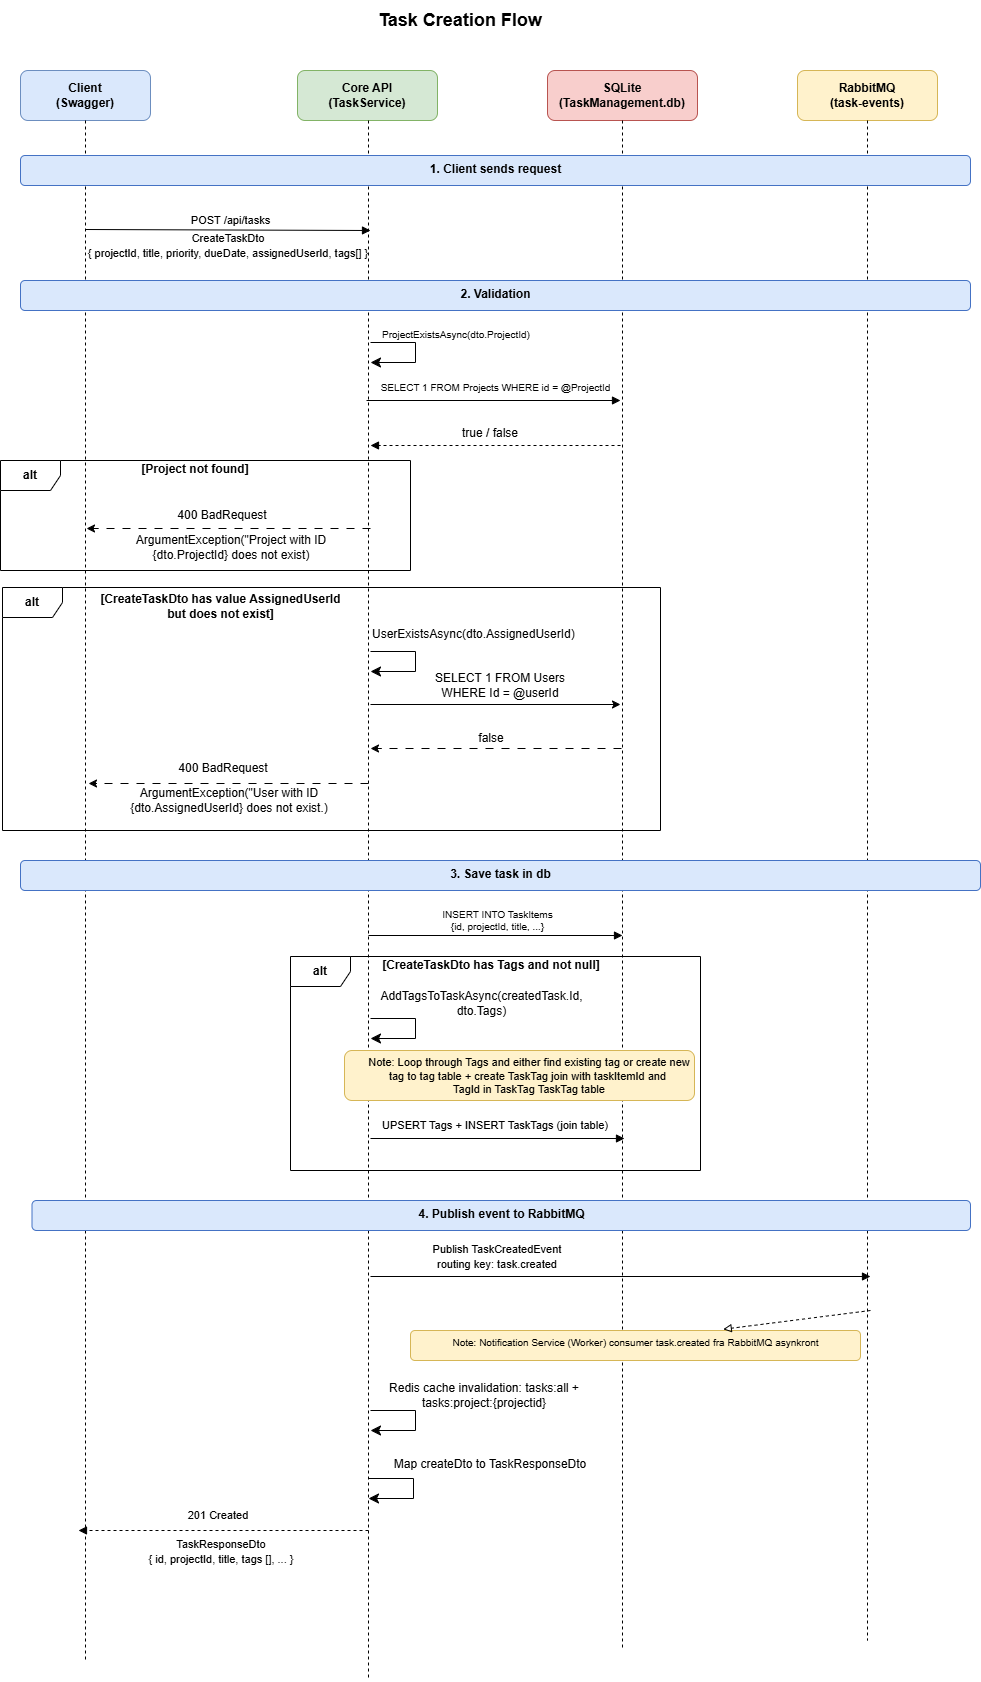

The diagram above was exported from draw.io. Its source (the exported page's mxGraphModel, read from the mxfile embedded in the PNG):
<mxGraphModel dx="1426" dy="743" grid="1" gridSize="10" guides="1" tooltips="1" connect="1" arrows="1" fold="1" page="1" pageScale="1" pageWidth="827" pageHeight="1169" math="0" shadow="0">
  <root>
    <mxCell id="0" />
    <mxCell id="1" parent="0" />
    <mxCell id="36obtxLqAw9dfoppSD0g-1" parent="1" style="text;html=1;strokeColor=none;fillColor=none;align=center;verticalAlign=middle;whiteSpace=wrap;rounded=0;fontSize=18;fontStyle=1;" value="Task Creation Flow" vertex="1">
      <mxGeometry height="40" width="500" x="430" y="250" as="geometry" />
    </mxCell>
    <mxCell id="36obtxLqAw9dfoppSD0g-2" parent="1" style="rounded=1;whiteSpace=wrap;html=1;fillColor=#dae8fc;strokeColor=#6c8ebf;fontStyle=1;" value="Client&#10;(Swagger)" vertex="1">
      <mxGeometry height="50" width="130" x="240" y="320" as="geometry" />
    </mxCell>
    <mxCell id="36obtxLqAw9dfoppSD0g-3" parent="1" style="rounded=1;whiteSpace=wrap;html=1;fillColor=#d5e8d4;strokeColor=#82b366;fontStyle=1;" value="Core API&#10;(TaskService)" vertex="1">
      <mxGeometry height="50" width="140" x="517" y="320" as="geometry" />
    </mxCell>
    <mxCell id="36obtxLqAw9dfoppSD0g-4" parent="1" style="rounded=1;whiteSpace=wrap;html=1;fillColor=#f8cecc;strokeColor=#b85450;fontStyle=1;" value="SQLite&#10;(TaskManagement.db)" vertex="1">
      <mxGeometry height="50" width="150" x="767" y="320" as="geometry" />
    </mxCell>
    <mxCell id="36obtxLqAw9dfoppSD0g-5" parent="1" style="rounded=1;whiteSpace=wrap;html=1;fillColor=#fff2cc;strokeColor=#d6b656;fontStyle=1;" value="RabbitMQ&#10;(task-events)" vertex="1">
      <mxGeometry height="50" width="140" x="1017" y="320" as="geometry" />
    </mxCell>
    <mxCell id="36obtxLqAw9dfoppSD0g-6" edge="1" parent="1" style="endArrow=none;dashed=1;html=1;" value="">
      <mxGeometry relative="1" as="geometry">
        <mxPoint x="305" y="370" as="sourcePoint" />
        <mxPoint x="305" y="1910" as="targetPoint" />
      </mxGeometry>
    </mxCell>
    <mxCell id="36obtxLqAw9dfoppSD0g-7" edge="1" parent="1" style="endArrow=none;dashed=1;html=1;" value="">
      <mxGeometry relative="1" as="geometry">
        <mxPoint x="588" y="370" as="sourcePoint" />
        <mxPoint x="588" y="1930" as="targetPoint" />
      </mxGeometry>
    </mxCell>
    <mxCell id="36obtxLqAw9dfoppSD0g-8" edge="1" parent="1" style="endArrow=none;dashed=1;html=1;" value="">
      <mxGeometry relative="1" as="geometry">
        <mxPoint x="842" y="370" as="sourcePoint" />
        <mxPoint x="842" y="1900" as="targetPoint" />
      </mxGeometry>
    </mxCell>
    <mxCell id="36obtxLqAw9dfoppSD0g-9" edge="1" parent="1" style="endArrow=none;dashed=1;html=1;" value="">
      <mxGeometry relative="1" as="geometry">
        <mxPoint x="1087" y="370" as="sourcePoint" />
        <mxPoint x="1087" y="1890" as="targetPoint" />
      </mxGeometry>
    </mxCell>
    <mxCell id="36obtxLqAw9dfoppSD0g-10" parent="1" style="text;html=1;strokeColor=#4472C4;fillColor=#dae8fc;align=center;fontStyle=1;fontSize=12;rounded=1;" value="1. Client sends request" vertex="1">
      <mxGeometry height="30" width="950" x="240" y="405" as="geometry" />
    </mxCell>
    <mxCell id="36obtxLqAw9dfoppSD0g-11" edge="1" parent="1" style="endArrow=block;endFill=1;html=1;" value="POST /api/tasks">
      <mxGeometry relative="1" x="0.0173" y="10" as="geometry">
        <mxPoint as="offset" />
        <mxPoint x="305" y="479" as="sourcePoint" />
        <mxPoint x="590" y="480" as="targetPoint" />
      </mxGeometry>
    </mxCell>
    <mxCell id="36obtxLqAw9dfoppSD0g-12" parent="1" style="text;html=1;whiteSpace=wrap;strokeColor=none;fillColor=none;align=center;verticalAlign=middle;rounded=0;" value="&lt;div&gt;&lt;span style=&quot;font-size: 11px; text-wrap-mode: nowrap; background-color: rgb(255, 255, 255);&quot;&gt;CreateTaskDto&lt;/span&gt;&lt;/div&gt;&lt;span style=&quot;font-size: 11px; text-wrap-mode: nowrap; background-color: rgb(255, 255, 255);&quot;&gt;{ projectId, title, priority, dueDate, assignedUserId, tags[] }&lt;/span&gt;" vertex="1">
      <mxGeometry height="30" width="60" x="418" y="480" as="geometry" />
    </mxCell>
    <mxCell id="36obtxLqAw9dfoppSD0g-13" parent="1" style="text;html=1;strokeColor=#4472C4;fillColor=#dae8fc;align=center;fontStyle=1;fontSize=12;rounded=1;" value="2. Validation" vertex="1">
      <mxGeometry height="30" width="950" x="240" y="530" as="geometry" />
    </mxCell>
    <mxCell id="36obtxLqAw9dfoppSD0g-14" edge="1" parent="1" style="endArrow=block;endFill=1;html=1;" value="">
      <mxGeometry relative="1" x="0.0236" y="14" as="geometry">
        <mxPoint as="offset" />
        <mxPoint x="586" y="650" as="sourcePoint" />
        <mxPoint x="840" y="650" as="targetPoint" />
      </mxGeometry>
    </mxCell>
    <mxCell id="36obtxLqAw9dfoppSD0g-15" parent="1" style="text;html=1;strokeColor=none;fillColor=none;align=center;fontSize=10;" value="SELECT 1 FROM Projects WHERE id = @ProjectId" vertex="1">
      <mxGeometry height="20" width="250" x="590" y="625" as="geometry" />
    </mxCell>
    <mxCell id="36obtxLqAw9dfoppSD0g-16" parent="1" style="text;whiteSpace=wrap;html=1;" value="&lt;span style=&quot;color: rgb(0, 0, 0); font-family: Helvetica; font-size: 10px; font-style: normal; font-variant-ligatures: normal; font-variant-caps: normal; font-weight: 400; letter-spacing: normal; orphans: 2; text-align: left; text-indent: 0px; text-transform: none; widows: 2; word-spacing: 0px; -webkit-text-stroke-width: 0px; white-space: nowrap; background-color: rgb(255, 255, 255); text-decoration-thickness: initial; text-decoration-style: initial; text-decoration-color: initial; float: none; display: inline !important;&quot;&gt;ProjectExistsAsync(dto.ProjectId)&lt;/span&gt;" vertex="1">
      <mxGeometry height="40" width="260" x="600" y="570" as="geometry" />
    </mxCell>
    <mxCell id="36obtxLqAw9dfoppSD0g-17" edge="1" parent="1" style="edgeStyle=segmentEdgeStyle;endArrow=classic;html=1;curved=0;rounded=0;endSize=8;startSize=8;" value="">
      <mxGeometry height="50" relative="1" width="50" as="geometry">
        <Array as="points">
          <mxPoint x="635" y="592" />
          <mxPoint x="635" y="612" />
        </Array>
        <mxPoint x="590" y="592" as="sourcePoint" />
        <mxPoint x="590" y="612" as="targetPoint" />
      </mxGeometry>
    </mxCell>
    <mxCell id="36obtxLqAw9dfoppSD0g-18" edge="1" parent="1" style="endArrow=block;endFill=1;html=1;dashed=1;" value="">
      <mxGeometry relative="1" x="-0.1538" y="-10" as="geometry">
        <mxPoint as="offset" />
        <mxPoint x="840" y="695" as="sourcePoint" />
        <mxPoint x="590" y="695" as="targetPoint" />
      </mxGeometry>
    </mxCell>
    <mxCell id="36obtxLqAw9dfoppSD0g-19" parent="1" style="text;html=1;whiteSpace=wrap;strokeColor=none;fillColor=none;align=center;verticalAlign=middle;rounded=0;" value="true / false" vertex="1">
      <mxGeometry height="30" width="60" x="680" y="668" as="geometry" />
    </mxCell>
    <mxCell id="36obtxLqAw9dfoppSD0g-20" edge="1" parent="1" style="endArrow=classic;html=1;rounded=0;dashed=1;dashPattern=8 8;" value="">
      <mxGeometry height="50" relative="1" width="50" as="geometry">
        <mxPoint x="590" y="778" as="sourcePoint" />
        <mxPoint x="306" y="778" as="targetPoint" />
      </mxGeometry>
    </mxCell>
    <mxCell id="36obtxLqAw9dfoppSD0g-21" parent="1" style="shape=umlFrame;whiteSpace=wrap;html=1;pointerEvents=0;" value="&lt;b&gt;alt&lt;/b&gt;" vertex="1">
      <mxGeometry height="110" width="410" x="220" y="710" as="geometry" />
    </mxCell>
    <mxCell id="36obtxLqAw9dfoppSD0g-22" parent="1" style="text;html=1;whiteSpace=wrap;strokeColor=none;fillColor=none;align=center;verticalAlign=middle;rounded=0;" value="&lt;b&gt;[Project not found]&lt;/b&gt;" vertex="1">
      <mxGeometry height="30" width="150" x="340" y="704" as="geometry" />
    </mxCell>
    <mxCell id="36obtxLqAw9dfoppSD0g-23" parent="1" style="text;html=1;whiteSpace=wrap;strokeColor=none;fillColor=none;align=center;verticalAlign=middle;rounded=0;" value="400 BadRequest" vertex="1">
      <mxGeometry height="30" width="150" x="367" y="750" as="geometry" />
    </mxCell>
    <mxCell id="36obtxLqAw9dfoppSD0g-24" parent="1" style="text;html=1;whiteSpace=wrap;strokeColor=none;fillColor=none;align=center;verticalAlign=middle;rounded=0;" value="ArgumentException(&quot;Project with ID {dto.ProjectId} does not exist)" vertex="1">
      <mxGeometry height="30" width="230" x="336" y="782" as="geometry" />
    </mxCell>
    <mxCell id="36obtxLqAw9dfoppSD0g-25" parent="1" style="shape=umlFrame;whiteSpace=wrap;html=1;pointerEvents=0;" value="&lt;b&gt;alt&lt;/b&gt;" vertex="1">
      <mxGeometry height="243" width="658" x="222" y="837" as="geometry" />
    </mxCell>
    <mxCell id="36obtxLqAw9dfoppSD0g-26" parent="1" style="text;html=1;whiteSpace=wrap;strokeColor=none;fillColor=none;align=center;verticalAlign=middle;rounded=0;" value="&lt;b&gt;[CreateTaskDto has value AssignedUserId but does not exist]&lt;/b&gt;" vertex="1">
      <mxGeometry height="30" width="252.75" x="313.63" y="841" as="geometry" />
    </mxCell>
    <mxCell id="36obtxLqAw9dfoppSD0g-27" parent="1" style="text;whiteSpace=wrap;html=1;" value="&lt;span style=&quot;text-align: center;&quot;&gt;UserExistsAsync(dto.AssignedUserId)&lt;/span&gt;" vertex="1">
      <mxGeometry height="40" width="260" x="590" y="870" as="geometry" />
    </mxCell>
    <mxCell id="36obtxLqAw9dfoppSD0g-28" edge="1" parent="1" style="edgeStyle=segmentEdgeStyle;endArrow=classic;html=1;curved=0;rounded=0;endSize=8;startSize=8;" value="">
      <mxGeometry height="50" relative="1" width="50" as="geometry">
        <Array as="points">
          <mxPoint x="635" y="901" />
          <mxPoint x="635" y="921" />
        </Array>
        <mxPoint x="590" y="901" as="sourcePoint" />
        <mxPoint x="590" y="921" as="targetPoint" />
      </mxGeometry>
    </mxCell>
    <mxCell id="36obtxLqAw9dfoppSD0g-29" edge="1" parent="1" style="endArrow=classic;html=1;rounded=0;" value="">
      <mxGeometry height="50" relative="1" width="50" as="geometry">
        <mxPoint x="590" y="954" as="sourcePoint" />
        <mxPoint x="840" y="954" as="targetPoint" />
      </mxGeometry>
    </mxCell>
    <mxCell id="36obtxLqAw9dfoppSD0g-30" parent="1" style="text;html=1;whiteSpace=wrap;strokeColor=none;fillColor=none;align=center;verticalAlign=middle;rounded=0;" value="&lt;div class=&quot;absolute inset-x-4 top-12 bottom-4&quot;&gt;&lt;div class=&quot;pointer-events-none sticky z-40 shrink-0 z-1!&quot;&gt;&lt;div class=&quot;sticky bg-token-border-light&quot;&gt;&lt;/div&gt;&lt;/div&gt;&lt;/div&gt;&lt;div class=&quot;absolute inset-x-px top-0 bottom-96&quot;&gt;&lt;div class=&quot;pointer-events-none sticky z-40 shrink-0 z-1!&quot;&gt;&lt;div class=&quot;sticky bg-token-bg-elevated-secondary&quot;&gt;&lt;/div&gt;&lt;/div&gt;&lt;/div&gt;&lt;div class=&quot;corner-superellipse/1.1 rounded-3xl bg-token-bg-elevated-secondary&quot;&gt;&lt;div class=&quot;relative z-0 flex max-w-full&quot;&gt;&lt;div id=&quot;code-block-viewer&quot; class=&quot;q9tKkq_viewer cm-editor z-10 light:cm-light dark:cm-light flex h-full w-full flex-col items-stretch ͼk ͼy&quot;&gt;&lt;div class=&quot;cm-scroller&quot;&gt;&lt;div class=&quot;cm-content q9tKkq_readonly&quot;&gt;&lt;span class=&quot;ͼn&quot;&gt;SELECT&lt;/span&gt; &lt;span class=&quot;ͼq&quot;&gt;1&amp;nbsp;&lt;/span&gt;&lt;span class=&quot;ͼn&quot;&gt;FROM&lt;/span&gt; Users&lt;br&gt;&lt;span class=&quot;ͼn&quot;&gt;WHERE&lt;/span&gt; Id &lt;span class=&quot;ͼn&quot;&gt;=&lt;/span&gt; @userId&lt;/div&gt;&lt;/div&gt;&lt;/div&gt;&lt;/div&gt;&lt;/div&gt;" vertex="1">
      <mxGeometry height="30" width="160" x="640" y="920" as="geometry" />
    </mxCell>
    <mxCell id="36obtxLqAw9dfoppSD0g-31" edge="1" parent="1" style="endArrow=classic;html=1;rounded=0;dashed=1;dashPattern=8 8;" value="">
      <mxGeometry height="50" relative="1" width="50" as="geometry">
        <mxPoint x="841" y="998" as="sourcePoint" />
        <mxPoint x="590" y="998" as="targetPoint" />
      </mxGeometry>
    </mxCell>
    <mxCell id="36obtxLqAw9dfoppSD0g-32" parent="1" style="text;html=1;whiteSpace=wrap;strokeColor=none;fillColor=none;align=center;verticalAlign=middle;rounded=0;" value="false" vertex="1">
      <mxGeometry height="30" width="60" x="681" y="973" as="geometry" />
    </mxCell>
    <mxCell id="36obtxLqAw9dfoppSD0g-33" edge="1" parent="1" style="endArrow=classic;html=1;rounded=0;dashed=1;dashPattern=8 8;" value="">
      <mxGeometry height="50" relative="1" width="50" as="geometry">
        <mxPoint x="588" y="1033" as="sourcePoint" />
        <mxPoint x="308" y="1033" as="targetPoint" />
      </mxGeometry>
    </mxCell>
    <mxCell id="36obtxLqAw9dfoppSD0g-34" parent="1" style="text;html=1;whiteSpace=wrap;strokeColor=none;fillColor=none;align=center;verticalAlign=middle;rounded=0;" value="400 BadRequest" vertex="1">
      <mxGeometry height="30" width="150" x="368" y="1003" as="geometry" />
    </mxCell>
    <mxCell id="36obtxLqAw9dfoppSD0g-35" parent="1" style="text;html=1;whiteSpace=wrap;strokeColor=none;fillColor=none;align=center;verticalAlign=middle;rounded=0;" value="ArgumentException(&quot;User with ID {dto.AssignedUserId} does not exist.)" vertex="1">
      <mxGeometry height="30" width="230" x="334" y="1035" as="geometry" />
    </mxCell>
    <mxCell id="36obtxLqAw9dfoppSD0g-36" parent="1" style="text;html=1;strokeColor=#4472C4;fillColor=#dae8fc;align=center;fontStyle=1;fontSize=12;rounded=1;" value="3. Save task in db" vertex="1">
      <mxGeometry height="30" width="960" x="240" y="1110" as="geometry" />
    </mxCell>
    <mxCell id="36obtxLqAw9dfoppSD0g-37" edge="1" parent="1" style="endArrow=block;endFill=1;html=1;" value="">
      <mxGeometry relative="1" x="0.0236" y="14" as="geometry">
        <mxPoint as="offset" />
        <mxPoint x="588" y="1185" as="sourcePoint" />
        <mxPoint x="842" y="1185" as="targetPoint" />
      </mxGeometry>
    </mxCell>
    <mxCell id="36obtxLqAw9dfoppSD0g-38" parent="1" style="text;html=1;strokeColor=none;fillColor=none;align=center;fontSize=10;" value="&lt;div&gt;INSERT INTO TaskItems&lt;/div&gt;&lt;div&gt;{id, projectId, title, ...}&lt;/div&gt;" vertex="1">
      <mxGeometry height="20" width="250" x="592" y="1152" as="geometry" />
    </mxCell>
    <mxCell id="36obtxLqAw9dfoppSD0g-39" parent="1" style="shape=umlFrame;whiteSpace=wrap;html=1;pointerEvents=0;" value="&lt;b&gt;alt&lt;/b&gt;" vertex="1">
      <mxGeometry height="214" width="410" x="510" y="1206" as="geometry" />
    </mxCell>
    <mxCell id="36obtxLqAw9dfoppSD0g-40" parent="1" style="text;html=1;whiteSpace=wrap;strokeColor=none;fillColor=none;align=center;verticalAlign=middle;rounded=0;" value="&lt;b&gt;[CreateTaskDto has Tags and not null]&lt;/b&gt;" vertex="1">
      <mxGeometry height="30" width="220" x="601" y="1200" as="geometry" />
    </mxCell>
    <mxCell id="36obtxLqAw9dfoppSD0g-41" edge="1" parent="1" style="edgeStyle=segmentEdgeStyle;endArrow=classic;html=1;curved=0;rounded=0;endSize=8;startSize=8;" value="">
      <mxGeometry height="50" relative="1" width="50" as="geometry">
        <Array as="points">
          <mxPoint x="635" y="1268" />
          <mxPoint x="635" y="1288" />
        </Array>
        <mxPoint x="590" y="1268" as="sourcePoint" />
        <mxPoint x="590" y="1288" as="targetPoint" />
      </mxGeometry>
    </mxCell>
    <mxCell id="36obtxLqAw9dfoppSD0g-42" parent="1" style="text;html=1;whiteSpace=wrap;strokeColor=none;fillColor=none;align=center;verticalAlign=middle;rounded=0;" value="AddTagsToTaskAsync(createdTask.Id, dto.Tags)" vertex="1">
      <mxGeometry height="30" width="255" x="574" y="1238" as="geometry" />
    </mxCell>
    <mxCell id="36obtxLqAw9dfoppSD0g-43" parent="1" style="text;html=1;strokeColor=#d6b656;fillColor=#fff2cc;align=center;fontSize=10;rounded=1;" value="" vertex="1">
      <mxGeometry height="50" width="350" x="564" y="1300" as="geometry" />
    </mxCell>
    <mxCell id="36obtxLqAw9dfoppSD0g-44" parent="1" style="text;html=1;whiteSpace=wrap;strokeColor=none;fillColor=none;align=center;verticalAlign=middle;rounded=0;" value="&lt;span style=&quot;font-size: 11px;&quot;&gt;Note: Loop through Tags and either find existing tag or create new tag to&amp;nbsp;&lt;/span&gt;&lt;span style=&quot;background-color: transparent; color: light-dark(rgb(0, 0, 0), rgb(255, 255, 255)); font-size: 11px;&quot;&gt;tag table&lt;/span&gt;&lt;span style=&quot;background-color: transparent; color: light-dark(rgb(0, 0, 0), rgb(255, 255, 255)); font-size: 11px;&quot;&gt;&amp;nbsp;+&lt;/span&gt;&lt;span style=&quot;background-color: transparent; color: light-dark(rgb(0, 0, 0), rgb(255, 255, 255)); font-size: 11px;&quot;&gt;&amp;nbsp;create TaskTag join with taskItemId and&amp;nbsp;&lt;/span&gt;&lt;div style=&quot;font-size: 10px; text-wrap-mode: nowrap;&quot;&gt;&lt;span style=&quot;background-color: transparent; color: light-dark(rgb(0, 0, 0), rgb(255, 255, 255)); text-wrap-mode: wrap; font-size: 11px;&quot;&gt;TagId in TaskTag TaskTag table&lt;/span&gt;&lt;/div&gt;" vertex="1">
      <mxGeometry height="30" width="330" x="584" y="1310" as="geometry" />
    </mxCell>
    <mxCell id="36obtxLqAw9dfoppSD0g-45" edge="1" parent="1" style="endArrow=block;endFill=1;html=1;" value="">
      <mxGeometry relative="1" x="0.0236" y="14" as="geometry">
        <mxPoint as="offset" />
        <mxPoint x="590" y="1388" as="sourcePoint" />
        <mxPoint x="844" y="1388" as="targetPoint" />
      </mxGeometry>
    </mxCell>
    <mxCell id="36obtxLqAw9dfoppSD0g-46" parent="1" style="text;html=1;whiteSpace=wrap;strokeColor=none;fillColor=none;align=center;verticalAlign=middle;rounded=0;" value="&lt;span style=&quot;font-size: 11px; text-wrap-mode: nowrap; background-color: rgb(255, 255, 255);&quot;&gt;UPSERT Tags + INSERT TaskTags (join table)&lt;/span&gt;" vertex="1">
      <mxGeometry height="30" width="280" x="575" y="1360" as="geometry" />
    </mxCell>
    <mxCell id="36obtxLqAw9dfoppSD0g-47" edge="1" parent="1" style="edgeStyle=segmentEdgeStyle;endArrow=classic;html=1;curved=0;rounded=0;endSize=8;startSize=8;" value="">
      <mxGeometry height="50" relative="1" width="50" as="geometry">
        <Array as="points">
          <mxPoint x="635" y="1660" />
          <mxPoint x="635" y="1680" />
        </Array>
        <mxPoint x="590" y="1660" as="sourcePoint" />
        <mxPoint x="590" y="1680" as="targetPoint" />
      </mxGeometry>
    </mxCell>
    <mxCell id="36obtxLqAw9dfoppSD0g-48" parent="1" style="text;html=1;whiteSpace=wrap;strokeColor=none;fillColor=none;align=center;verticalAlign=middle;rounded=0;" value="Redis cache invalidation: tasks:all + tasks:project:{projectid}" vertex="1">
      <mxGeometry height="30" width="210" x="599" y="1630" as="geometry" />
    </mxCell>
    <mxCell id="36obtxLqAw9dfoppSD0g-49" edge="1" parent="1" style="edgeStyle=segmentEdgeStyle;endArrow=classic;html=1;curved=0;rounded=0;endSize=8;startSize=8;" value="">
      <mxGeometry height="50" relative="1" width="50" as="geometry">
        <Array as="points">
          <mxPoint x="633" y="1728" />
          <mxPoint x="633" y="1748" />
        </Array>
        <mxPoint x="588" y="1728" as="sourcePoint" />
        <mxPoint x="588" y="1748" as="targetPoint" />
      </mxGeometry>
    </mxCell>
    <mxCell id="36obtxLqAw9dfoppSD0g-50" parent="1" style="text;html=1;whiteSpace=wrap;strokeColor=none;fillColor=none;align=center;verticalAlign=middle;rounded=0;" value="Map createDto to TaskResponseDto" vertex="1">
      <mxGeometry height="30" width="260" x="580" y="1699" as="geometry" />
    </mxCell>
    <mxCell id="36obtxLqAw9dfoppSD0g-51" parent="1" style="text;html=1;strokeColor=#4472C4;fillColor=#dae8fc;align=center;fontStyle=1;fontSize=12;rounded=1;" value="4. Publish event to RabbitMQ" vertex="1">
      <mxGeometry height="30" width="938.5" x="251.5" y="1450" as="geometry" />
    </mxCell>
    <mxCell id="36obtxLqAw9dfoppSD0g-52" edge="1" parent="1" style="endArrow=block;endFill=1;html=1;" value="">
      <mxGeometry relative="1" as="geometry">
        <mxPoint x="590" y="1526" as="sourcePoint" />
        <mxPoint x="1090" y="1526" as="targetPoint" />
      </mxGeometry>
    </mxCell>
    <mxCell id="36obtxLqAw9dfoppSD0g-53" parent="1" style="text;html=1;whiteSpace=wrap;strokeColor=none;fillColor=none;align=center;verticalAlign=middle;rounded=0;" value="&lt;span style=&quot;font-size: 11px; text-wrap-mode: nowrap; background-color: rgb(255, 255, 255);&quot;&gt;Publish TaskCreatedEvent&lt;/span&gt;&lt;br style=&quot;font-size: 11px; text-wrap-mode: nowrap;&quot;&gt;&lt;span style=&quot;font-size: 11px; text-wrap-mode: nowrap; background-color: rgb(255, 255, 255);&quot;&gt;routing key: task.created&lt;/span&gt;" vertex="1">
      <mxGeometry height="30" width="60" x="687" y="1491" as="geometry" />
    </mxCell>
    <mxCell id="36obtxLqAw9dfoppSD0g-54" parent="1" style="text;html=1;strokeColor=#d6b656;fillColor=#fff2cc;align=center;fontSize=10;rounded=1;" value="Note: Notification Service (Worker) consumer task.created fra RabbitMQ asynkront" vertex="1">
      <mxGeometry height="30" width="450" x="630" y="1580" as="geometry" />
    </mxCell>
    <mxCell id="36obtxLqAw9dfoppSD0g-55" edge="1" parent="1" style="endArrow=block;endFill=0;html=1;dashed=1;exitX=0.5;exitY=1;entryX=0.695;entryY=-0.041;entryDx=0;entryDy=0;entryPerimeter=0;" target="36obtxLqAw9dfoppSD0g-54" value="">
      <mxGeometry relative="1" as="geometry">
        <mxPoint x="1090" y="1560" as="sourcePoint" />
        <mxPoint x="930" y="1610" as="targetPoint" />
      </mxGeometry>
    </mxCell>
    <mxCell id="36obtxLqAw9dfoppSD0g-56" edge="1" parent="1" style="endArrow=block;endFill=1;html=1;dashed=1;" value="">
      <mxGeometry relative="1" as="geometry">
        <mxPoint x="588" y="1780" as="sourcePoint" />
        <mxPoint x="298" y="1780" as="targetPoint" />
      </mxGeometry>
    </mxCell>
    <mxCell id="36obtxLqAw9dfoppSD0g-57" parent="1" style="text;html=1;whiteSpace=wrap;strokeColor=none;fillColor=none;align=center;verticalAlign=middle;rounded=0;" value="&lt;span style=&quot;font-size: 11px; text-wrap-mode: nowrap; background-color: rgb(255, 255, 255);&quot;&gt;201 Created&lt;/span&gt;&lt;br style=&quot;font-size: 11px; text-wrap-mode: nowrap;&quot;&gt;" vertex="1">
      <mxGeometry height="30" width="160" x="358.01" y="1750" as="geometry" />
    </mxCell>
    <mxCell id="36obtxLqAw9dfoppSD0g-58" parent="1" style="text;html=1;whiteSpace=wrap;strokeColor=none;fillColor=none;align=center;verticalAlign=middle;rounded=0;" value="&lt;div&gt;&lt;span style=&quot;background-color: rgb(255, 255, 255);&quot;&gt;&lt;span style=&quot;font-size: 11px; text-wrap-mode: nowrap;&quot;&gt;TaskResponseDto&lt;/span&gt;&lt;/span&gt;&lt;/div&gt;&lt;span style=&quot;font-size: 11px; text-wrap-mode: nowrap; background-color: rgb(255, 255, 255);&quot;&gt;{ id, projectId, title, tags [], ... }&lt;/span&gt;" vertex="1">
      <mxGeometry height="30" width="60" x="411" y="1786" as="geometry" />
    </mxCell>
  </root>
</mxGraphModel>